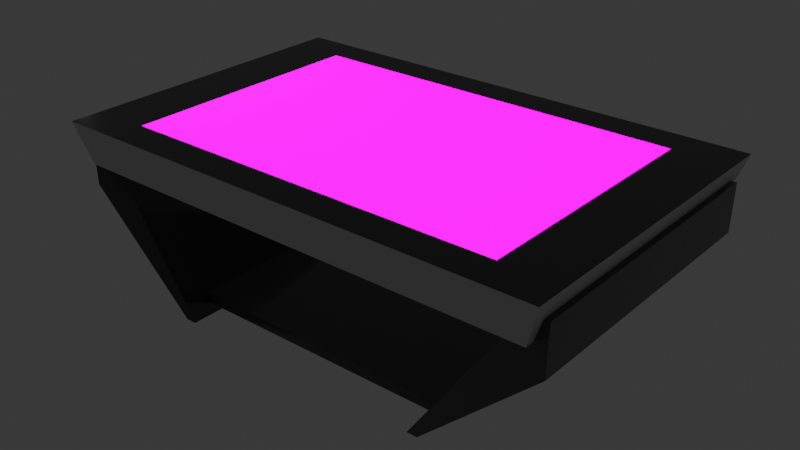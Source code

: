 # Source: table.blend  (saved by Blender 2.91.10; exported with 4.5.12 LTS)
import bpy
from mathutils import Matrix  # noqa: F401  (used for matrix-valued properties, if any)

bpy.ops.wm.read_factory_settings(use_empty=True)
scene = bpy.context.scene
scene.name = 'Scene'

# ---- collections
col_collection = bpy.data.collections.new('Collection'); scene.collection.children.link(col_collection)

# ---- images (referenced by path relative to the original .blend; pixels are not part of the script)
import os
ASSET_DIR = os.environ.get("B2B_ASSET_DIR", "")  # directory of the original .blend (textures are referenced by path, not embedded)
HERE = os.path.dirname(os.path.abspath(__file__))  # packed textures are extracted next to this script under _unpacked/

def load_image(name, relpath, width, height, colorspace="sRGB"):
    """Load a texture the original file referenced (path relative to the .blend, or extracted next to this script)."""
    p = next((c for c in (os.path.join(HERE, relpath), os.path.join(ASSET_DIR, relpath)) if relpath and os.path.exists(c)), "")
    if p:
        img = bpy.data.images.load(p, check_existing=True)
        img.name = name
    else:  # same state as the original file: an image datablock whose file is absent (Cycles renders it pink)
        img = bpy.data.images.new(name, width, height)
        img.source = "FILE"
        img.filepath = "//" + (relpath or name)
    img.colorspace_settings.name = colorspace
    return img
img_table_normal = load_image('table_normal', 'table_normal.png', 1024, 1024, 'sRGB')
img_broken_screen_jpg = load_image('broken-screen.jpg', 'broken-screen.jpg', 1024, 1024, 'sRGB')

# ---- materials (node trees are filled in below, after node groups)
mat_pieds = bpy.data.materials.new('pieds')
mat_pieds.alpha_threshold = 0.0
mat_pieds.line_color = (0.0, 0.0, 0.0, 1.0)
mat_table = bpy.data.materials.new('table')
mat_ecran = bpy.data.materials.new('ecran')
mat_bordure = bpy.data.materials.new('bordure')

# ---- material node trees
mat_pieds.use_nodes = True; mat_pieds.node_tree.nodes.clear()
_N = mat_pieds.node_tree.nodes; _L = mat_pieds.node_tree.links
n0 = _N.new('ShaderNodeOutputMaterial'); n0.name = 'Material Output'; n0.location = (300, 300)
n1 = _N.new('ShaderNodeVectorMath'); n1.name = 'Vector Math'; n1.location = (-2285, -352)
n1.operation = 'MULTIPLY'
n1.inputs[1].default_value = (1.0, 1.0, 258.3)
n2 = _N.new('ShaderNodeMapping'); n2.name = 'Mapping'; n2.location = (-2407, 22)
n2.width = 240
n2.inputs[3].default_value = (1.0, 1.57, 1.0)
n3 = _N.new('ShaderNodeCombineXYZ'); n3.name = 'Combine XYZ'; n3.location = (-2710, -66)
n4 = _N.new('ShaderNodeSeparateXYZ'); n4.name = 'Separate XYZ'; n4.location = (-3576, -88)
n5 = _N.new('ShaderNodeMath'); n5.name = 'Math.002'; n5.location = (-3133, 53)
n5.operation = 'ABSOLUTE'
n5.inputs[2].default_value = 0.0
n6 = _N.new('ShaderNodeMath'); n6.name = 'Math'; n6.location = (-3098, -249)
n6.operation = 'ABSOLUTE'
n6.inputs[2].default_value = 0.0
n7 = _N.new('ShaderNodeTexNoise'); n7.name = 'Noise Texture'; n7.location = (-1785, -295)
n7.inputs[2].default_value = 1.5
n8 = _N.new('ShaderNodeBsdfPrincipled'); n8.name = 'Principled BSDF'; n8.location = (-190, 479)
n8.distribution = 'GGX'
n8.subsurface_method = 'BURLEY'
n8.inputs[0].default_value = (0.08954, 0.08954, 0.08954, 1.0)
n8.inputs[2].default_value = 0.1318
n8.inputs[3].default_value = 1.45
n8.inputs[13].default_value = 0.3238
n9 = _N.new('ShaderNodeTexCoord'); n9.name = 'Texture Coordinate'; n9.location = (-3926, -158)
n10 = _N.new('ShaderNodeTexCoord'); n10.name = 'Texture Coordinate.001'; n10.location = (-1316, -421)
n11 = _N.new('ShaderNodeTexVoronoi'); n11.name = 'Voronoi Texture'; n11.location = (-1572, 206)
n11.voronoi_dimensions = '4D'
n11.distance = 'MANHATTAN'
n11.feature = 'F2'
n11.inputs[1].default_value = 64.21
n11.inputs[2].default_value = 0.14
n12 = _N.new('ShaderNodeMath'); n12.name = 'Math.001'; n12.location = (-1354, 264)
n12.operation = 'POWER'
n12.inputs[1].default_value = 62.11
n12.inputs[2].default_value = 0.0
n13 = _N.new('ShaderNodeMapRange'); n13.name = 'Map Range'; n13.location = (-1137, 239)
n13.inputs[1].default_value = 0.14
n14 = _N.new('ShaderNodeBump'); n14.name = 'Bump'; n14.location = (-761, 9)
n14.inputs[1].default_value = 1.0
n14.inputs[2].default_value = 1.0
n15 = _N.new('ShaderNodeTexImage'); n15.name = 'Image Texture'; n15.location = (-1036, -298)
n15.image = img_table_normal
n16 = _N.new('ShaderNodeNormalMap'); n16.name = 'Normal Map'; n16.location = (-657, -155)
_L.new(n2.outputs[0], n11.inputs[0])
_L.new(n4.outputs[0], n5.inputs[0])
_L.new(n3.outputs[0], n2.inputs[0])
_L.new(n4.outputs[1], n6.inputs[0])
_L.new(n4.outputs[2], n3.inputs[2])
_L.new(n6.outputs[0], n3.inputs[1])
_L.new(n9.outputs[3], n4.inputs[0])
_L.new(n11.outputs[0], n12.inputs[0])
_L.new(n12.outputs[0], n13.inputs[0])
_L.new(n5.outputs[0], n3.inputs[0])
_L.new(n9.outputs[3], n1.inputs[0])
_L.new(n1.outputs[0], n7.inputs[0])
_L.new(n8.outputs[0], n0.inputs[0])
_L.new(n10.outputs[2], n15.inputs[0])
_L.new(n15.outputs[0], n16.inputs[1])
_L.new(n13.outputs[0], n14.inputs[3])
_L.new(n16.outputs[0], n8.inputs[5])
n0.is_active_output = True
mat_table.use_nodes = True; mat_table.node_tree.nodes.clear()
_N = mat_table.node_tree.nodes; _L = mat_table.node_tree.links
n0 = _N.new('ShaderNodeOutputMaterial'); n0.name = 'Material Output'; n0.location = (300, 300)
n1 = _N.new('ShaderNodeBsdfPrincipled'); n1.name = 'Principled BSDF'; n1.location = (10, 300)
n1.distribution = 'GGX'
n1.subsurface_method = 'BURLEY'
n1.inputs[2].default_value = 0.42
n1.inputs[3].default_value = 1.45
n1.inputs[13].default_value = 0.2657
n1.inputs[27].default_value = (0.0, 0.0, 0.0, 1.0)
n1.inputs[28].default_value = 1.0
n2 = _N.new('ShaderNodeRGB'); n2.name = 'RGB'; n2.location = (-351, 217)
n2.outputs[0].default_value = (0.6559, 0.6559, 0.6559, 1.0)
_L.new(n1.outputs[0], n0.inputs[0])
_L.new(n2.outputs[0], n1.inputs[0])
n0.is_active_output = True
mat_ecran.use_nodes = True; mat_ecran.node_tree.nodes.clear()
_N = mat_ecran.node_tree.nodes; _L = mat_ecran.node_tree.links
n0 = _N.new('ShaderNodeOutputMaterial'); n0.name = 'Material Output'; n0.location = (300, 300)
n1 = _N.new('ShaderNodeBsdfPrincipled'); n1.name = 'Principled BSDF'; n1.location = (10, 300)
n1.distribution = 'GGX'
n1.subsurface_method = 'BURLEY'
n1.inputs[2].default_value = 0.1291
n1.inputs[3].default_value = 1.45
n1.inputs[28].default_value = 10.3
n2 = _N.new('ShaderNodeTexImage'); n2.name = 'Image Texture'; n2.location = (-595, 10)
n2.image = img_broken_screen_jpg
_L.new(n1.outputs[0], n0.inputs[0])
_L.new(n2.outputs[0], n1.inputs[27])
n0.is_active_output = True
mat_bordure.use_nodes = True; mat_bordure.node_tree.nodes.clear()
_N = mat_bordure.node_tree.nodes; _L = mat_bordure.node_tree.links
n0 = _N.new('ShaderNodeOutputMaterial'); n0.name = 'Material Output'; n0.location = (300, 300)
n1 = _N.new('ShaderNodeBsdfPrincipled'); n1.name = 'Principled BSDF'; n1.location = (10, 300)
n1.distribution = 'GGX'
n1.subsurface_method = 'BURLEY'
n1.inputs[0].default_value = (0.02721, 0.02721, 0.02721, 1.0)
n1.inputs[2].default_value = 0.09429
n1.inputs[3].default_value = 1.45
n1.inputs[13].default_value = 0.6543
n1.inputs[27].default_value = (0.0, 0.0, 0.0, 1.0)
n1.inputs[28].default_value = 1.0
_L.new(n1.outputs[0], n0.inputs[0])
n0.is_active_output = True

# ---- world
world_world = bpy.data.worlds.new('World'); scene.world = world_world
world_world.use_nodes = True; world_world.node_tree.nodes.clear()
_N = world_world.node_tree.nodes; _L = world_world.node_tree.links
n0 = _N.new('ShaderNodeOutputWorld'); n0.name = 'World Output'; n0.location = (300, 300)
n1 = _N.new('ShaderNodeBackground'); n1.name = 'Background'; n1.location = (10, 300)
n1.inputs[0].default_value = (0.05088, 0.05088, 0.05088, 1.0)
n1.inputs[1].default_value = 0.7
_L.new(n1.outputs[0], n0.inputs[0])
n0.is_active_output = True
world_world.color = (0.05088, 0.05088, 0.05088)
world_world.use_sun_shadow = False
world_world.sun_shadow_jitter_overblur = 0.0

# ---- lights
light_point = bpy.data.lights.new('Point', 'POINT')
light_point.transmission_factor = 0.0
light_point.energy = 200.4
light_point.shadow_soft_size = 0.25
light_point.shadow_maximum_resolution = 0.006
light_point.use_absolute_resolution = True

# ---- meshes
me_cube_001 = bpy.data.meshes.new('Cube.001')
me_cube_001.from_pydata([(6.748, 4.193, 4.097), (3.688, 4.193, -0.3513), (6.748, -4.193, 4.097), (3.688, -4.193, -0.3513), (4.09, -3.435, -0.1402), (4.34, -3.435, 0.1402), (4.09, 3.435, -0.1402), (4.34, 3.435, 0.1402), (3.999, -4.193, -0.3513), (7.311, -4.193, 4.097), (3.999, 4.193, -0.3513), (7.311, 4.193, 4.097), (7.286, 4.193, 2.697), (6.125, -4.193, 3.191), (6.125, 4.193, 3.191), (7.286, -4.193, 2.697), (-6.748, 4.193, 4.097), (-3.688, 4.193, -0.3513), (-6.748, -4.193, 4.097), (-3.688, -4.193, -0.3513), (-4.09, -3.435, -0.1402), (-4.34, -3.435, 0.1402), (-4.09, 3.435, -0.1402), (-4.34, 3.435, 0.1402), (0.0, 3.435, -0.1402), (0.0, 3.435, 0.1402), (0.0, -3.435, -0.1402), (0.0, -3.435, 0.1402), (-3.999, -4.193, -0.3513), (-7.311, -4.193, 4.097), (-3.999, 4.193, -0.3513), (-7.311, 4.193, 4.097), (-7.286, 4.193, 2.697), (-6.125, -4.193, 3.191), (-6.125, 4.193, 3.191), (-7.286, -4.193, 2.697)], [], [(15, 9, 2, 13), (24, 25, 7, 6), (6, 7, 5, 4), (12, 11, 9, 15), (24, 6, 4, 26), (14, 0, 11, 12), (7, 25, 27, 5), (1, 10, 8, 3), (4, 5, 27, 26), (13, 2, 0, 14), (11, 0, 2, 9), (3, 13, 14, 1), (1, 14, 12, 10), (10, 12, 15, 8), (8, 15, 13, 3), (35, 33, 18, 29), (24, 22, 23, 25), (22, 20, 21, 23), (32, 35, 29, 31), (24, 26, 20, 22), (34, 32, 31, 16), (23, 21, 27, 25), (17, 19, 28, 30), (20, 26, 27, 21), (33, 34, 16, 18), (31, 29, 18, 16), (19, 17, 34, 33), (17, 30, 32, 34), (30, 28, 35, 32), (28, 19, 33, 35)])
_uv = me_cube_001.uv_layers.new(name='UVMap')
_uv.uv.foreach_set('vector', [0.8616, 0.2277, 0.9003, 0.2861, 0.9235, 0.2702, 0.9235, 0.2151, 0.9719, 0.561, 0.986, 0.561, 0.986, 0.3438, 0.9719, 0.3563, 0.9423, 0.0, 0.9235, 0.0, 0.9235, 0.3438, 0.9423, 0.3438, 0.3101, 0.4196, 0.2531, 0.4196, 0.2531, 0.8392, 0.3101, 0.8392, 0.7183, 0.3438, 0.8616, 0.3438, 0.8616, 0.0, 0.7183, 0.0, 0.9101, 0.4147, 0.9101, 0.3597, 0.8869, 0.3438, 0.8482, 0.4022, 0.5563, 0.4196, 0.4332, 0.4196, 0.4332, 0.7634, 0.5563, 0.7634, 0.2241, 0.8392, 0.235, 0.8392, 0.235, 0.4196, 0.2241, 0.4196, 0.986, 0.7656, 1.0, 0.7781, 1.0, 0.561, 0.986, 0.561, 0.5012, 0.4196, 0.5563, 0.4196, 0.5563, 0.0, 0.5012, 0.0, 0.2531, 0.4196, 0.2371, 0.4196, 0.2371, 0.8392, 0.2531, 0.8392, 0.2861, 0.4196, 0.5012, 0.4196, 0.5012, 0.0, 0.2861, 0.0, 0.9101, 0.6299, 0.9101, 0.4147, 0.8482, 0.4022, 0.8973, 0.6211, 0.0, 0.8392, 0.2241, 0.8392, 0.2241, 0.4196, 0.0, 0.4196, 0.9107, 0.008815, 0.8616, 0.2277, 0.9235, 0.2151, 0.9235, 0.0, 0.9101, 0.4022, 0.9719, 0.4147, 0.9719, 0.3597, 0.9487, 0.3438, 0.9719, 0.561, 0.9719, 0.7656, 0.986, 0.7781, 0.986, 0.561, 0.575, 0.3438, 0.575, 0.0, 0.5563, 0.0, 0.5563, 0.3438, 0.8482, 0.7634, 0.8482, 0.3438, 0.7912, 0.3438, 0.7912, 0.7634, 0.7183, 0.3438, 0.7183, 0.0, 0.575, 0.0, 0.575, 0.3438, 0.9101, 0.845, 0.8482, 0.8576, 0.8869, 0.916, 0.9101, 0.9, 0.3101, 0.4196, 0.3101, 0.7634, 0.4332, 0.7634, 0.4332, 0.4196, 0.5563, 0.3438, 0.5563, 0.7634, 0.5672, 0.7634, 0.5672, 0.3438, 0.986, 0.3563, 0.986, 0.561, 1.0, 0.561, 1.0, 0.3438, 0.07098, 0.4196, 0.07098, 0.0, 0.01595, 0.0, 0.01595, 0.4196, 0.0, 0.0, 0.0, 0.4196, 0.01595, 0.4196, 0.01595, 0.0, 0.2861, 0.4196, 0.2861, 0.0, 0.07098, 0.0, 0.07098, 0.4196, 0.9101, 0.6299, 0.8973, 0.6387, 0.8482, 0.8576, 0.9101, 0.845, 0.5672, 0.3438, 0.5672, 0.7634, 0.7912, 0.7634, 0.7912, 0.3438, 0.9591, 0.6211, 0.9719, 0.6299, 0.9719, 0.4147, 0.9101, 0.4022])
me_cube_001.materials.append(mat_pieds)
me_cube_001.use_remesh_fix_poles = True
me_cube_001.use_remesh_preserve_attributes = False
me_cube_001.use_mirror_vertex_groups = False
me_cube_001.update()
me_cube_002 = bpy.data.meshes.new('Cube.002')
me_cube_002.from_pydata([(-0.8468, -0.9244, -0.8468), (-0.8961, -0.9782, 0.8468), (-0.8468, 0.9244, -0.8468), (-0.8961, 0.9782, 0.8468), (0.8468, -0.9244, -0.8468), (0.8961, -0.9782, 0.8468), (0.8468, 0.9244, -0.8468), (0.8961, 0.9782, 0.8468), (0.6908, 0.7729, 0.8468), (-0.6908, 0.7729, 0.8468), (-0.6908, -0.7729, 0.8468), (0.6908, -0.7729, 0.8468), (-0.8961, 0.9782, 0.8468), (0.8961, 0.9782, 0.8468), (-0.8961, -0.9782, 0.8468), (0.8961, -0.9782, 0.8468)], [], [(0, 1, 3, 2), (2, 3, 7, 6), (6, 7, 5, 4), (4, 5, 1, 0), (2, 6, 4, 0), (8, 9, 10, 11), (3, 12, 13, 7), (1, 14, 12, 3), (5, 15, 14, 1), (7, 13, 15, 5), (9, 8, 13, 12), (10, 9, 12, 14), (11, 10, 14, 15), (8, 11, 15, 13)])
me_cube_002.polygons.foreach_set('material_index', [0, 0, 0, 0, 0, 1, 0, 0, 0, 0, 2, 2, 2, 2])
_uv = me_cube_002.uv_layers.new(name='UVMap')
_uv.uv.foreach_set('vector', [0.5598, 0.1347, 0.7709, 0.1347, 0.7709, 0.3458, 0.5598, 0.3458, 0.5598, 0.3458, 0.7709, 0.3458, 0.7709, 0.5569, 0.5598, 0.5569, 0.5598, 0.5569, 0.7709, 0.5569, 0.7709, 0.768, 0.5598, 0.768, 0.5598, 0.768, 0.7709, 0.768, 0.7709, 0.9791, 0.5598, 0.9791, 0.3487, 0.5569, 0.5598, 0.5569, 0.5598, 0.768, 0.3487, 0.768, 0.9768, 0.9857, 0.02472, 0.9857, 0.02472, 0.009809, 0.9768, 0.009809, 0.982, 0.5569, 0.982, 0.5569, 0.7709, 0.5569, 0.7709, 0.5569, 0.982, 0.768, 0.982, 0.768, 0.982, 0.5569, 0.982, 0.5569, 0.7709, 0.768, 0.7709, 0.768, 0.982, 0.768, 0.982, 0.768, 0.7709, 0.5569, 0.7709, 0.5569, 0.7709, 0.768, 0.7709, 0.768, 0.9578, 0.579, 0.7951, 0.579, 0.7709, 0.5569, 0.982, 0.5569, 0.9578, 0.7458, 0.9578, 0.579, 0.982, 0.5569, 0.982, 0.768, 0.7951, 0.7458, 0.9578, 0.7458, 0.982, 0.768, 0.7709, 0.768, 0.7951, 0.579, 0.7951, 0.7458, 0.7709, 0.768, 0.7709, 0.5569])
me_cube_002.materials.append(mat_table)
me_cube_002.materials.append(mat_ecran)
me_cube_002.materials.append(mat_bordure)
me_cube_002.use_remesh_fix_poles = True
me_cube_002.use_remesh_preserve_attributes = False
me_cube_002.use_mirror_vertex_groups = False
me_cube_002.update()

# ---- objects
ob_pieds = bpy.data.objects.new('pieds', me_cube_001)
ob_table = bpy.data.objects.new('table', me_cube_002)
ob_point = bpy.data.objects.new('Point', light_point)

# ---- transforms, parenting, visibility, modifiers, constraints
ob_pieds.location = (0.0, 0.0, 0.0)
ob_pieds.lineart.crease_threshold = 0.0
ob_table.location = (0.0, 0.0, 4.089)
ob_table.scale = (8.205, 4.824, 0.7168)
ob_table.lineart.crease_threshold = 0.0
ob_point.location = (-12.7, -0.7995, 5.532)
ob_point.lineart.crease_threshold = 0.0

# ---- collection membership
col_collection.objects.link(ob_pieds)
col_collection.objects.link(ob_table)
col_collection.objects.link(ob_point)

# ---- scene / render settings (as saved in the file)
scene.frame_start = 1; scene.frame_end = 250; scene.frame_set(47)
scene.render.engine = 'CYCLES'
scene.cycles.use_denoising = False
scene.cycles.samples = 2
scene.cycles.sampling_pattern = 'TABULATED_SOBOL'
scene.cycles.use_adaptive_sampling = False
scene.cycles.use_light_tree = False
scene.cycles.caustics_reflective = False
scene.cycles.caustics_refractive = False
scene.cycles.max_bounces = 1
scene.cycles.diffuse_bounces = 1
scene.cycles.glossy_bounces = 1
scene.cycles.transmission_bounces = 0
scene.cycles.transparent_max_bounces = 1
scene.cycles.bake_type = 'NORMAL'
scene.view_settings.view_transform = 'Filmic'
bpy.context.view_layer.update()

# ---- added for rendering (the .blend has no active camera): camera
cam_auto = bpy.data.cameras.new('AutoCamera')
cam_auto.lens = 50.0
cam_auto.sensor_width = 36.0
cam_auto.clip_end = 1000.0
ob_auto_camera = bpy.data.objects.new('AutoCamera', cam_auto)
scene.collection.objects.link(ob_auto_camera)
ob_auto_camera.location = (16.8278, -20.1934, 15.6348)
ob_auto_camera.rotation_euler = (1.09748, -7.21219e-08, 0.694738)
scene.camera = ob_auto_camera
bpy.context.view_layer.update()
